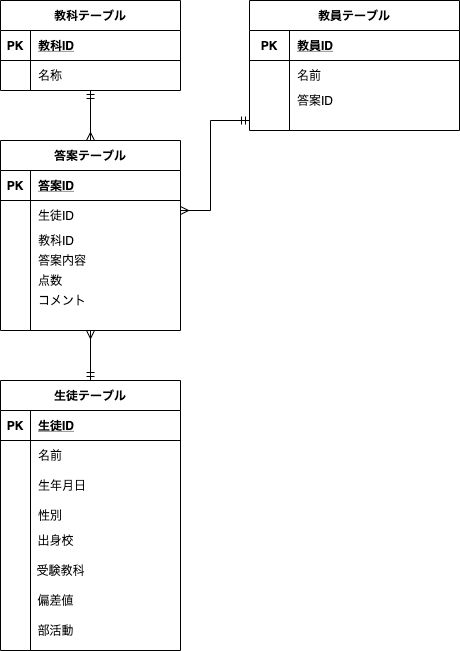

The diagram above was exported from draw.io. Its source (the exported page's mxGraphModel, read from the mxfile embedded in the PNG):
<mxGraphModel dx="931" dy="777" grid="1" gridSize="10" guides="1" tooltips="1" connect="1" arrows="1" fold="1" page="1" pageScale="1" pageWidth="827" pageHeight="1169" math="0" shadow="0">
  <root>
    <mxCell id="0" />
    <mxCell id="1" parent="0" />
    <mxCell id="67" style="edgeStyle=orthogonalEdgeStyle;rounded=0;orthogonalLoop=1;jettySize=auto;html=1;startArrow=ERmany;startFill=0;entryX=0;entryY=0.5;entryDx=0;entryDy=0;endArrow=ERmandOne;endFill=0;" parent="1" source="2" target="25" edge="1">
      <mxGeometry relative="1" as="geometry">
        <mxPoint x="410" y="264" as="targetPoint" />
        <Array as="points">
          <mxPoint x="270" y="270" />
          <mxPoint x="270" y="180" />
        </Array>
      </mxGeometry>
    </mxCell>
    <mxCell id="2" value="答案テーブル" style="shape=table;startSize=30;container=1;collapsible=1;childLayout=tableLayout;fixedRows=1;rowLines=0;fontStyle=1;align=center;resizeLast=1;" parent="1" vertex="1">
      <mxGeometry x="60" y="200" width="180" height="190" as="geometry" />
    </mxCell>
    <mxCell id="3" value="" style="shape=partialRectangle;collapsible=0;dropTarget=0;pointerEvents=0;fillColor=none;top=0;left=0;bottom=1;right=0;points=[[0,0.5],[1,0.5]];portConstraint=eastwest;" parent="2" vertex="1">
      <mxGeometry y="30" width="180" height="30" as="geometry" />
    </mxCell>
    <mxCell id="4" value="PK" style="shape=partialRectangle;connectable=0;fillColor=none;top=0;left=0;bottom=0;right=0;fontStyle=1;overflow=hidden;" parent="3" vertex="1">
      <mxGeometry width="30" height="30" as="geometry" />
    </mxCell>
    <mxCell id="5" value="答案ID" style="shape=partialRectangle;connectable=0;fillColor=none;top=0;left=0;bottom=0;right=0;align=left;spacingLeft=6;fontStyle=5;overflow=hidden;" parent="3" vertex="1">
      <mxGeometry x="30" width="150" height="30" as="geometry" />
    </mxCell>
    <mxCell id="6" value="" style="shape=partialRectangle;collapsible=0;dropTarget=0;pointerEvents=0;fillColor=none;top=0;left=0;bottom=0;right=0;points=[[0,0.5],[1,0.5]];portConstraint=eastwest;" parent="2" vertex="1">
      <mxGeometry y="60" width="180" height="30" as="geometry" />
    </mxCell>
    <mxCell id="7" value="" style="shape=partialRectangle;connectable=0;fillColor=none;top=0;left=0;bottom=0;right=0;editable=1;overflow=hidden;" parent="6" vertex="1">
      <mxGeometry width="30" height="30" as="geometry" />
    </mxCell>
    <mxCell id="8" value="生徒ID" style="shape=partialRectangle;connectable=0;fillColor=none;top=0;left=0;bottom=0;right=0;align=left;spacingLeft=6;overflow=hidden;" parent="6" vertex="1">
      <mxGeometry x="30" width="150" height="30" as="geometry" />
    </mxCell>
    <mxCell id="12" value="" style="shape=partialRectangle;collapsible=0;dropTarget=0;pointerEvents=0;fillColor=none;top=0;left=0;bottom=0;right=0;points=[[0,0.5],[1,0.5]];portConstraint=eastwest;" parent="2" vertex="1">
      <mxGeometry y="90" width="180" height="20" as="geometry" />
    </mxCell>
    <mxCell id="13" value="" style="shape=partialRectangle;connectable=0;fillColor=none;top=0;left=0;bottom=0;right=0;editable=1;overflow=hidden;" parent="12" vertex="1">
      <mxGeometry width="30" height="20" as="geometry" />
    </mxCell>
    <mxCell id="14" value="教科ID" style="shape=partialRectangle;connectable=0;fillColor=none;top=0;left=0;bottom=0;right=0;align=left;spacingLeft=6;overflow=hidden;" parent="12" vertex="1">
      <mxGeometry x="30" width="150" height="20" as="geometry" />
    </mxCell>
    <mxCell id="9" value="" style="shape=partialRectangle;collapsible=0;dropTarget=0;pointerEvents=0;fillColor=none;top=0;left=0;bottom=0;right=0;points=[[0,0.5],[1,0.5]];portConstraint=eastwest;" parent="2" vertex="1">
      <mxGeometry y="110" width="180" height="20" as="geometry" />
    </mxCell>
    <mxCell id="10" value="" style="shape=partialRectangle;connectable=0;fillColor=none;top=0;left=0;bottom=0;right=0;editable=1;overflow=hidden;" parent="9" vertex="1">
      <mxGeometry width="30" height="20" as="geometry" />
    </mxCell>
    <mxCell id="11" value="答案内容" style="shape=partialRectangle;connectable=0;fillColor=none;top=0;left=0;bottom=0;right=0;align=left;spacingLeft=6;overflow=hidden;" parent="9" vertex="1">
      <mxGeometry x="30" width="150" height="20" as="geometry" />
    </mxCell>
    <mxCell id="66" style="edgeStyle=orthogonalEdgeStyle;rounded=0;orthogonalLoop=1;jettySize=auto;html=1;startArrow=ERmandOne;startFill=0;endArrow=ERmany;endFill=0;" parent="1" source="36" edge="1">
      <mxGeometry relative="1" as="geometry">
        <mxPoint x="150" y="390" as="targetPoint" />
      </mxGeometry>
    </mxCell>
    <mxCell id="36" value="生徒テーブル" style="shape=table;startSize=30;container=1;collapsible=1;childLayout=tableLayout;fixedRows=1;rowLines=0;fontStyle=1;align=center;resizeLast=1;" parent="1" vertex="1">
      <mxGeometry x="60" y="440" width="180" height="270" as="geometry" />
    </mxCell>
    <mxCell id="37" value="" style="shape=partialRectangle;collapsible=0;dropTarget=0;pointerEvents=0;fillColor=none;top=0;left=0;bottom=1;right=0;points=[[0,0.5],[1,0.5]];portConstraint=eastwest;" parent="36" vertex="1">
      <mxGeometry y="30" width="180" height="30" as="geometry" />
    </mxCell>
    <mxCell id="38" value="PK" style="shape=partialRectangle;connectable=0;fillColor=none;top=0;left=0;bottom=0;right=0;fontStyle=1;overflow=hidden;" parent="37" vertex="1">
      <mxGeometry width="30" height="30" as="geometry" />
    </mxCell>
    <mxCell id="39" value="生徒ID" style="shape=partialRectangle;connectable=0;fillColor=none;top=0;left=0;bottom=0;right=0;align=left;spacingLeft=6;fontStyle=5;overflow=hidden;" parent="37" vertex="1">
      <mxGeometry x="30" width="150" height="30" as="geometry" />
    </mxCell>
    <mxCell id="40" value="" style="shape=partialRectangle;collapsible=0;dropTarget=0;pointerEvents=0;fillColor=none;top=0;left=0;bottom=0;right=0;points=[[0,0.5],[1,0.5]];portConstraint=eastwest;" parent="36" vertex="1">
      <mxGeometry y="60" width="180" height="30" as="geometry" />
    </mxCell>
    <mxCell id="41" value="" style="shape=partialRectangle;connectable=0;fillColor=none;top=0;left=0;bottom=0;right=0;editable=1;overflow=hidden;" parent="40" vertex="1">
      <mxGeometry width="30" height="30" as="geometry" />
    </mxCell>
    <mxCell id="42" value="名前" style="shape=partialRectangle;connectable=0;fillColor=none;top=0;left=0;bottom=0;right=0;align=left;spacingLeft=6;overflow=hidden;" parent="40" vertex="1">
      <mxGeometry x="30" width="150" height="30" as="geometry" />
    </mxCell>
    <mxCell id="43" value="" style="shape=partialRectangle;collapsible=0;dropTarget=0;pointerEvents=0;fillColor=none;top=0;left=0;bottom=0;right=0;points=[[0,0.5],[1,0.5]];portConstraint=eastwest;" parent="36" vertex="1">
      <mxGeometry y="90" width="180" height="30" as="geometry" />
    </mxCell>
    <mxCell id="44" value="" style="shape=partialRectangle;connectable=0;fillColor=none;top=0;left=0;bottom=0;right=0;editable=1;overflow=hidden;" parent="43" vertex="1">
      <mxGeometry width="30" height="30" as="geometry" />
    </mxCell>
    <mxCell id="45" value="生年月日" style="shape=partialRectangle;connectable=0;fillColor=none;top=0;left=0;bottom=0;right=0;align=left;spacingLeft=6;overflow=hidden;" parent="43" vertex="1">
      <mxGeometry x="30" width="150" height="30" as="geometry" />
    </mxCell>
    <mxCell id="46" value="" style="shape=partialRectangle;collapsible=0;dropTarget=0;pointerEvents=0;fillColor=none;top=0;left=0;bottom=0;right=0;points=[[0,0.5],[1,0.5]];portConstraint=eastwest;" parent="36" vertex="1">
      <mxGeometry y="120" width="180" height="30" as="geometry" />
    </mxCell>
    <mxCell id="47" value="" style="shape=partialRectangle;connectable=0;fillColor=none;top=0;left=0;bottom=0;right=0;editable=1;overflow=hidden;" parent="46" vertex="1">
      <mxGeometry width="30" height="30" as="geometry" />
    </mxCell>
    <mxCell id="48" value="性別" style="shape=partialRectangle;connectable=0;fillColor=none;top=0;left=0;bottom=0;right=0;align=left;spacingLeft=6;overflow=hidden;" parent="46" vertex="1">
      <mxGeometry x="30" width="150" height="30" as="geometry" />
    </mxCell>
    <mxCell id="49" value="出身校" style="text;html=1;align=center;verticalAlign=middle;resizable=0;points=[];autosize=1;" parent="1" vertex="1">
      <mxGeometry x="90" y="590" width="50" height="20" as="geometry" />
    </mxCell>
    <mxCell id="65" style="edgeStyle=orthogonalEdgeStyle;rounded=0;orthogonalLoop=1;jettySize=auto;html=1;entryX=0.5;entryY=0;entryDx=0;entryDy=0;startArrow=ERmandOne;startFill=0;endArrow=ERmany;endFill=0;" parent="1" source="52" target="2" edge="1">
      <mxGeometry relative="1" as="geometry" />
    </mxCell>
    <mxCell id="52" value="教科テーブル" style="shape=table;startSize=30;container=1;collapsible=1;childLayout=tableLayout;fixedRows=1;rowLines=0;fontStyle=1;align=center;resizeLast=1;" parent="1" vertex="1">
      <mxGeometry x="60" y="60" width="180" height="90" as="geometry" />
    </mxCell>
    <mxCell id="53" value="" style="shape=partialRectangle;collapsible=0;dropTarget=0;pointerEvents=0;fillColor=none;top=0;left=0;bottom=1;right=0;points=[[0,0.5],[1,0.5]];portConstraint=eastwest;" parent="52" vertex="1">
      <mxGeometry y="30" width="180" height="30" as="geometry" />
    </mxCell>
    <mxCell id="54" value="PK" style="shape=partialRectangle;connectable=0;fillColor=none;top=0;left=0;bottom=0;right=0;fontStyle=1;overflow=hidden;" parent="53" vertex="1">
      <mxGeometry width="30" height="30" as="geometry" />
    </mxCell>
    <mxCell id="55" value="教科ID" style="shape=partialRectangle;connectable=0;fillColor=none;top=0;left=0;bottom=0;right=0;align=left;spacingLeft=6;fontStyle=5;overflow=hidden;" parent="53" vertex="1">
      <mxGeometry x="30" width="150" height="30" as="geometry" />
    </mxCell>
    <mxCell id="56" value="" style="shape=partialRectangle;collapsible=0;dropTarget=0;pointerEvents=0;fillColor=none;top=0;left=0;bottom=0;right=0;points=[[0,0.5],[1,0.5]];portConstraint=eastwest;" parent="52" vertex="1">
      <mxGeometry y="60" width="180" height="30" as="geometry" />
    </mxCell>
    <mxCell id="57" value="" style="shape=partialRectangle;connectable=0;fillColor=none;top=0;left=0;bottom=0;right=0;editable=1;overflow=hidden;" parent="56" vertex="1">
      <mxGeometry width="30" height="30" as="geometry" />
    </mxCell>
    <mxCell id="58" value="名称" style="shape=partialRectangle;connectable=0;fillColor=none;top=0;left=0;bottom=0;right=0;align=left;spacingLeft=6;overflow=hidden;" parent="56" vertex="1">
      <mxGeometry x="30" width="150" height="30" as="geometry" />
    </mxCell>
    <mxCell id="69" value="受験教科" style="text;html=1;align=center;verticalAlign=middle;resizable=0;points=[];autosize=1;" parent="1" vertex="1">
      <mxGeometry x="90" y="620" width="60" height="20" as="geometry" />
    </mxCell>
    <mxCell id="84" value="偏差値" style="text;html=1;align=center;verticalAlign=middle;resizable=0;points=[];autosize=1;" parent="1" vertex="1">
      <mxGeometry x="90" y="650" width="50" height="20" as="geometry" />
    </mxCell>
    <mxCell id="87" value="" style="group" parent="1" vertex="1" connectable="0">
      <mxGeometry x="309" y="60" width="210" height="410" as="geometry" />
    </mxCell>
    <mxCell id="15" value="教員テーブル" style="shape=table;startSize=30;container=1;collapsible=1;childLayout=tableLayout;fixedRows=1;rowLines=0;fontStyle=1;align=center;resizeLast=1;" parent="87" vertex="1">
      <mxGeometry width="210" height="130" as="geometry" />
    </mxCell>
    <mxCell id="16" value="" style="shape=partialRectangle;collapsible=0;dropTarget=0;pointerEvents=0;fillColor=none;top=0;left=0;bottom=1;right=0;points=[[0,0.5],[1,0.5]];portConstraint=eastwest;" parent="15" vertex="1">
      <mxGeometry y="30" width="210" height="30" as="geometry" />
    </mxCell>
    <mxCell id="17" value="PK" style="shape=partialRectangle;connectable=0;fillColor=none;top=0;left=0;bottom=0;right=0;fontStyle=1;overflow=hidden;" parent="16" vertex="1">
      <mxGeometry width="40" height="30" as="geometry" />
    </mxCell>
    <mxCell id="18" value="教員ID" style="shape=partialRectangle;connectable=0;fillColor=none;top=0;left=0;bottom=0;right=0;align=left;spacingLeft=6;fontStyle=5;overflow=hidden;" parent="16" vertex="1">
      <mxGeometry x="40" width="170" height="30" as="geometry" />
    </mxCell>
    <mxCell id="19" value="" style="shape=partialRectangle;collapsible=0;dropTarget=0;pointerEvents=0;fillColor=none;top=0;left=0;bottom=0;right=0;points=[[0,0.5],[1,0.5]];portConstraint=eastwest;" parent="15" vertex="1">
      <mxGeometry y="60" width="210" height="30" as="geometry" />
    </mxCell>
    <mxCell id="20" value="" style="shape=partialRectangle;connectable=0;fillColor=none;top=0;left=0;bottom=0;right=0;editable=1;overflow=hidden;" parent="19" vertex="1">
      <mxGeometry width="40" height="30" as="geometry" />
    </mxCell>
    <mxCell id="21" value="名前" style="shape=partialRectangle;connectable=0;fillColor=none;top=0;left=0;bottom=0;right=0;align=left;spacingLeft=6;overflow=hidden;" parent="19" vertex="1">
      <mxGeometry x="40" width="170" height="30" as="geometry" />
    </mxCell>
    <mxCell id="22" value="" style="shape=partialRectangle;collapsible=0;dropTarget=0;pointerEvents=0;fillColor=none;top=0;left=0;bottom=0;right=0;points=[[0,0.5],[1,0.5]];portConstraint=eastwest;" parent="15" vertex="1">
      <mxGeometry y="90" width="210" height="20" as="geometry" />
    </mxCell>
    <mxCell id="23" value="" style="shape=partialRectangle;connectable=0;fillColor=none;top=0;left=0;bottom=0;right=0;editable=1;overflow=hidden;" parent="22" vertex="1">
      <mxGeometry width="40" height="20" as="geometry" />
    </mxCell>
    <mxCell id="24" value="答案ID" style="shape=partialRectangle;connectable=0;fillColor=none;top=0;left=0;bottom=0;right=0;align=left;spacingLeft=6;overflow=hidden;" parent="22" vertex="1">
      <mxGeometry x="40" width="170" height="20" as="geometry" />
    </mxCell>
    <mxCell id="25" value="" style="shape=partialRectangle;collapsible=0;dropTarget=0;pointerEvents=0;fillColor=none;top=0;left=0;bottom=0;right=0;points=[[0,0.5],[1,0.5]];portConstraint=eastwest;" parent="15" vertex="1">
      <mxGeometry y="110" width="210" height="20" as="geometry" />
    </mxCell>
    <mxCell id="26" value="" style="shape=partialRectangle;connectable=0;fillColor=none;top=0;left=0;bottom=0;right=0;editable=1;overflow=hidden;" parent="25" vertex="1">
      <mxGeometry width="40" height="20" as="geometry" />
    </mxCell>
    <mxCell id="27" value="" style="shape=partialRectangle;connectable=0;fillColor=none;top=0;left=0;bottom=0;right=0;align=left;spacingLeft=6;overflow=hidden;" parent="25" vertex="1">
      <mxGeometry x="40" width="170" height="20" as="geometry" />
    </mxCell>
    <mxCell id="188" style="edgeStyle=orthogonalEdgeStyle;rounded=0;orthogonalLoop=1;jettySize=auto;html=1;entryX=0.5;entryY=1;entryDx=0;entryDy=0;startArrow=ERzeroToOne;startFill=1;endArrow=ERmany;endFill=0;" parent="1" edge="1">
      <mxGeometry relative="1" as="geometry">
        <mxPoint x="700" y="440" as="targetPoint" />
      </mxGeometry>
    </mxCell>
    <mxCell id="118" value="部活動" style="text;html=1;align=center;verticalAlign=middle;resizable=0;points=[];autosize=1;" parent="1" vertex="1">
      <mxGeometry x="90" y="680" width="50" height="20" as="geometry" />
    </mxCell>
    <mxCell id="128" style="edgeStyle=orthogonalEdgeStyle;rounded=0;orthogonalLoop=1;jettySize=auto;html=1;entryX=0;entryY=0.5;entryDx=0;entryDy=0;startArrow=ERmany;startFill=0;endArrow=ERmandOne;endFill=0;" parent="1" edge="1">
      <mxGeometry relative="1" as="geometry">
        <mxPoint x="520" y="605" as="sourcePoint" />
      </mxGeometry>
    </mxCell>
    <mxCell id="31" value="点数" style="shape=partialRectangle;connectable=0;fillColor=none;top=0;left=0;bottom=0;right=0;align=left;spacingLeft=6;overflow=hidden;" parent="1" vertex="1">
      <mxGeometry x="90" y="330" width="140" height="20" as="geometry" />
    </mxCell>
    <mxCell id="30" value="コメント" style="shape=partialRectangle;connectable=0;fillColor=none;top=0;left=0;bottom=0;right=0;align=left;spacingLeft=6;overflow=hidden;" parent="1" vertex="1">
      <mxGeometry x="90" y="350" width="140" height="20" as="geometry" />
    </mxCell>
  </root>
</mxGraphModel>